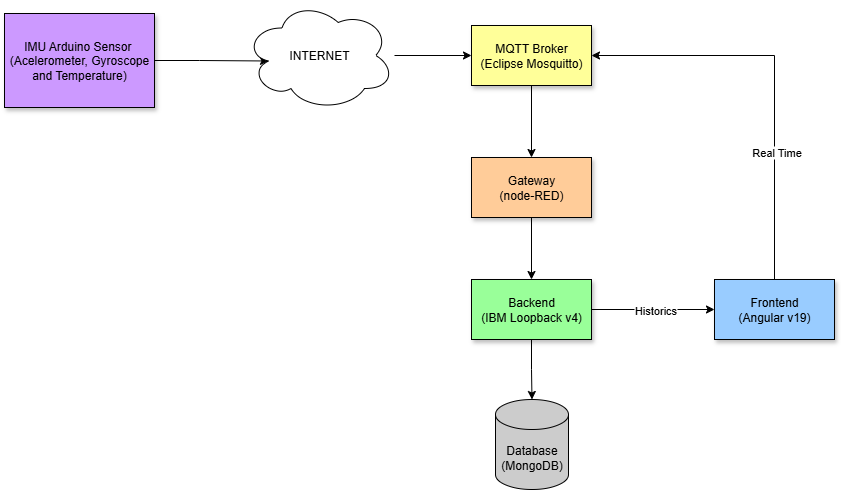

The diagram above was exported from draw.io. Its source (the exported page's mxGraphModel, read from the mxfile embedded in the PNG):
<mxGraphModel dx="1426" dy="863" grid="1" gridSize="10" guides="1" tooltips="1" connect="1" arrows="1" fold="1" page="1" pageScale="1" pageWidth="2336" pageHeight="1654" math="0" shadow="0">
  <root>
    <mxCell id="0" />
    <mxCell id="1" parent="0" />
    <mxCell id="UCoQkjIHcUF6vpGIY2Ji-18" style="edgeStyle=orthogonalEdgeStyle;rounded=0;orthogonalLoop=1;jettySize=auto;html=1;exitX=0.5;exitY=1;exitDx=0;exitDy=0;entryX=0.5;entryY=0;entryDx=0;entryDy=0;" parent="1" source="UCoQkjIHcUF6vpGIY2Ji-2" target="UCoQkjIHcUF6vpGIY2Ji-4" edge="1">
      <mxGeometry relative="1" as="geometry" />
    </mxCell>
    <mxCell id="UCoQkjIHcUF6vpGIY2Ji-2" value="MQTT Broker&lt;br&gt;(Eclipse Mosquitto)" style="rounded=0;whiteSpace=wrap;html=1;shadow=1;fillColor=#FFFF99;" parent="1" vertex="1">
      <mxGeometry x="547" y="108" width="120" height="60" as="geometry" />
    </mxCell>
    <mxCell id="UCoQkjIHcUF6vpGIY2Ji-3" value="Database&lt;br&gt;(MongoDB)" style="shape=cylinder3;whiteSpace=wrap;html=1;boundedLbl=1;backgroundOutline=1;size=15;fillColor=#CCCCCC;" parent="1" vertex="1">
      <mxGeometry x="571" y="482" width="73" height="90" as="geometry" />
    </mxCell>
    <mxCell id="UCoQkjIHcUF6vpGIY2Ji-14" style="edgeStyle=orthogonalEdgeStyle;rounded=0;orthogonalLoop=1;jettySize=auto;html=1;exitX=0.5;exitY=1;exitDx=0;exitDy=0;entryX=0.5;entryY=0;entryDx=0;entryDy=0;" parent="1" source="UCoQkjIHcUF6vpGIY2Ji-4" target="UCoQkjIHcUF6vpGIY2Ji-13" edge="1">
      <mxGeometry relative="1" as="geometry" />
    </mxCell>
    <mxCell id="UCoQkjIHcUF6vpGIY2Ji-4" value="Gateway&lt;br&gt;(node-RED)" style="rounded=0;whiteSpace=wrap;html=1;shadow=1;fillColor=#FFCC99;" parent="1" vertex="1">
      <mxGeometry x="547" y="240" width="120" height="60" as="geometry" />
    </mxCell>
    <mxCell id="qXqfQs1Cw0MnZr4fyvS--1" style="edgeStyle=orthogonalEdgeStyle;rounded=0;orthogonalLoop=1;jettySize=auto;html=1;entryX=1;entryY=0.5;entryDx=0;entryDy=0;" edge="1" parent="1" source="UCoQkjIHcUF6vpGIY2Ji-7" target="UCoQkjIHcUF6vpGIY2Ji-2">
      <mxGeometry relative="1" as="geometry">
        <Array as="points">
          <mxPoint x="850" y="138" />
        </Array>
      </mxGeometry>
    </mxCell>
    <mxCell id="qXqfQs1Cw0MnZr4fyvS--2" value="Real Time" style="edgeLabel;html=1;align=center;verticalAlign=middle;resizable=0;points=[];" vertex="1" connectable="0" parent="qXqfQs1Cw0MnZr4fyvS--1">
      <mxGeometry x="-0.371" y="-1" relative="1" as="geometry">
        <mxPoint as="offset" />
      </mxGeometry>
    </mxCell>
    <mxCell id="UCoQkjIHcUF6vpGIY2Ji-7" value="Frontend&lt;br&gt;(Angular v19)" style="rounded=0;whiteSpace=wrap;html=1;fillColor=#99CCFF;shadow=1;" parent="1" vertex="1">
      <mxGeometry x="790" y="362" width="120" height="60" as="geometry" />
    </mxCell>
    <mxCell id="UCoQkjIHcUF6vpGIY2Ji-11" style="edgeStyle=orthogonalEdgeStyle;rounded=0;orthogonalLoop=1;jettySize=auto;html=1;exitX=1;exitY=0.5;exitDx=0;exitDy=0;entryX=0.16;entryY=0.55;entryDx=0;entryDy=0;entryPerimeter=0;" parent="1" source="UCoQkjIHcUF6vpGIY2Ji-9" target="UCoQkjIHcUF6vpGIY2Ji-10" edge="1">
      <mxGeometry relative="1" as="geometry" />
    </mxCell>
    <mxCell id="UCoQkjIHcUF6vpGIY2Ji-9" value="IMU Arduino Sensor&amp;nbsp;&lt;div&gt;(Acelerometer, Gyroscope and Temperature)&lt;/div&gt;" style="rounded=0;whiteSpace=wrap;html=1;shadow=1;fillColor=#CC99FF;" parent="1" vertex="1">
      <mxGeometry x="80" y="96" width="150" height="94" as="geometry" />
    </mxCell>
    <mxCell id="UCoQkjIHcUF6vpGIY2Ji-12" style="edgeStyle=orthogonalEdgeStyle;rounded=0;orthogonalLoop=1;jettySize=auto;html=1;entryX=0;entryY=0.5;entryDx=0;entryDy=0;" parent="1" source="UCoQkjIHcUF6vpGIY2Ji-10" target="UCoQkjIHcUF6vpGIY2Ji-2" edge="1">
      <mxGeometry relative="1" as="geometry" />
    </mxCell>
    <mxCell id="UCoQkjIHcUF6vpGIY2Ji-10" value="INTERNET" style="ellipse;shape=cloud;whiteSpace=wrap;html=1;" parent="1" vertex="1">
      <mxGeometry x="320" y="83" width="150" height="110" as="geometry" />
    </mxCell>
    <mxCell id="UCoQkjIHcUF6vpGIY2Ji-15" style="edgeStyle=orthogonalEdgeStyle;rounded=0;orthogonalLoop=1;jettySize=auto;html=1;exitX=0.5;exitY=1;exitDx=0;exitDy=0;" parent="1" source="UCoQkjIHcUF6vpGIY2Ji-13" target="UCoQkjIHcUF6vpGIY2Ji-3" edge="1">
      <mxGeometry relative="1" as="geometry" />
    </mxCell>
    <mxCell id="UCoQkjIHcUF6vpGIY2Ji-17" style="edgeStyle=orthogonalEdgeStyle;rounded=0;orthogonalLoop=1;jettySize=auto;html=1;" parent="1" source="UCoQkjIHcUF6vpGIY2Ji-13" target="UCoQkjIHcUF6vpGIY2Ji-7" edge="1">
      <mxGeometry relative="1" as="geometry" />
    </mxCell>
    <mxCell id="qXqfQs1Cw0MnZr4fyvS--3" value="Historics" style="edgeLabel;html=1;align=center;verticalAlign=middle;resizable=0;points=[];" vertex="1" connectable="0" parent="UCoQkjIHcUF6vpGIY2Ji-17">
      <mxGeometry x="-0.122" y="3" relative="1" as="geometry">
        <mxPoint x="9" y="3" as="offset" />
      </mxGeometry>
    </mxCell>
    <mxCell id="UCoQkjIHcUF6vpGIY2Ji-13" value="Backend&lt;br&gt;(IBM Loopback v4)" style="rounded=0;whiteSpace=wrap;html=1;shadow=1;fillColor=#99FF99;" parent="1" vertex="1">
      <mxGeometry x="547" y="362" width="120" height="60" as="geometry" />
    </mxCell>
  </root>
</mxGraphModel>